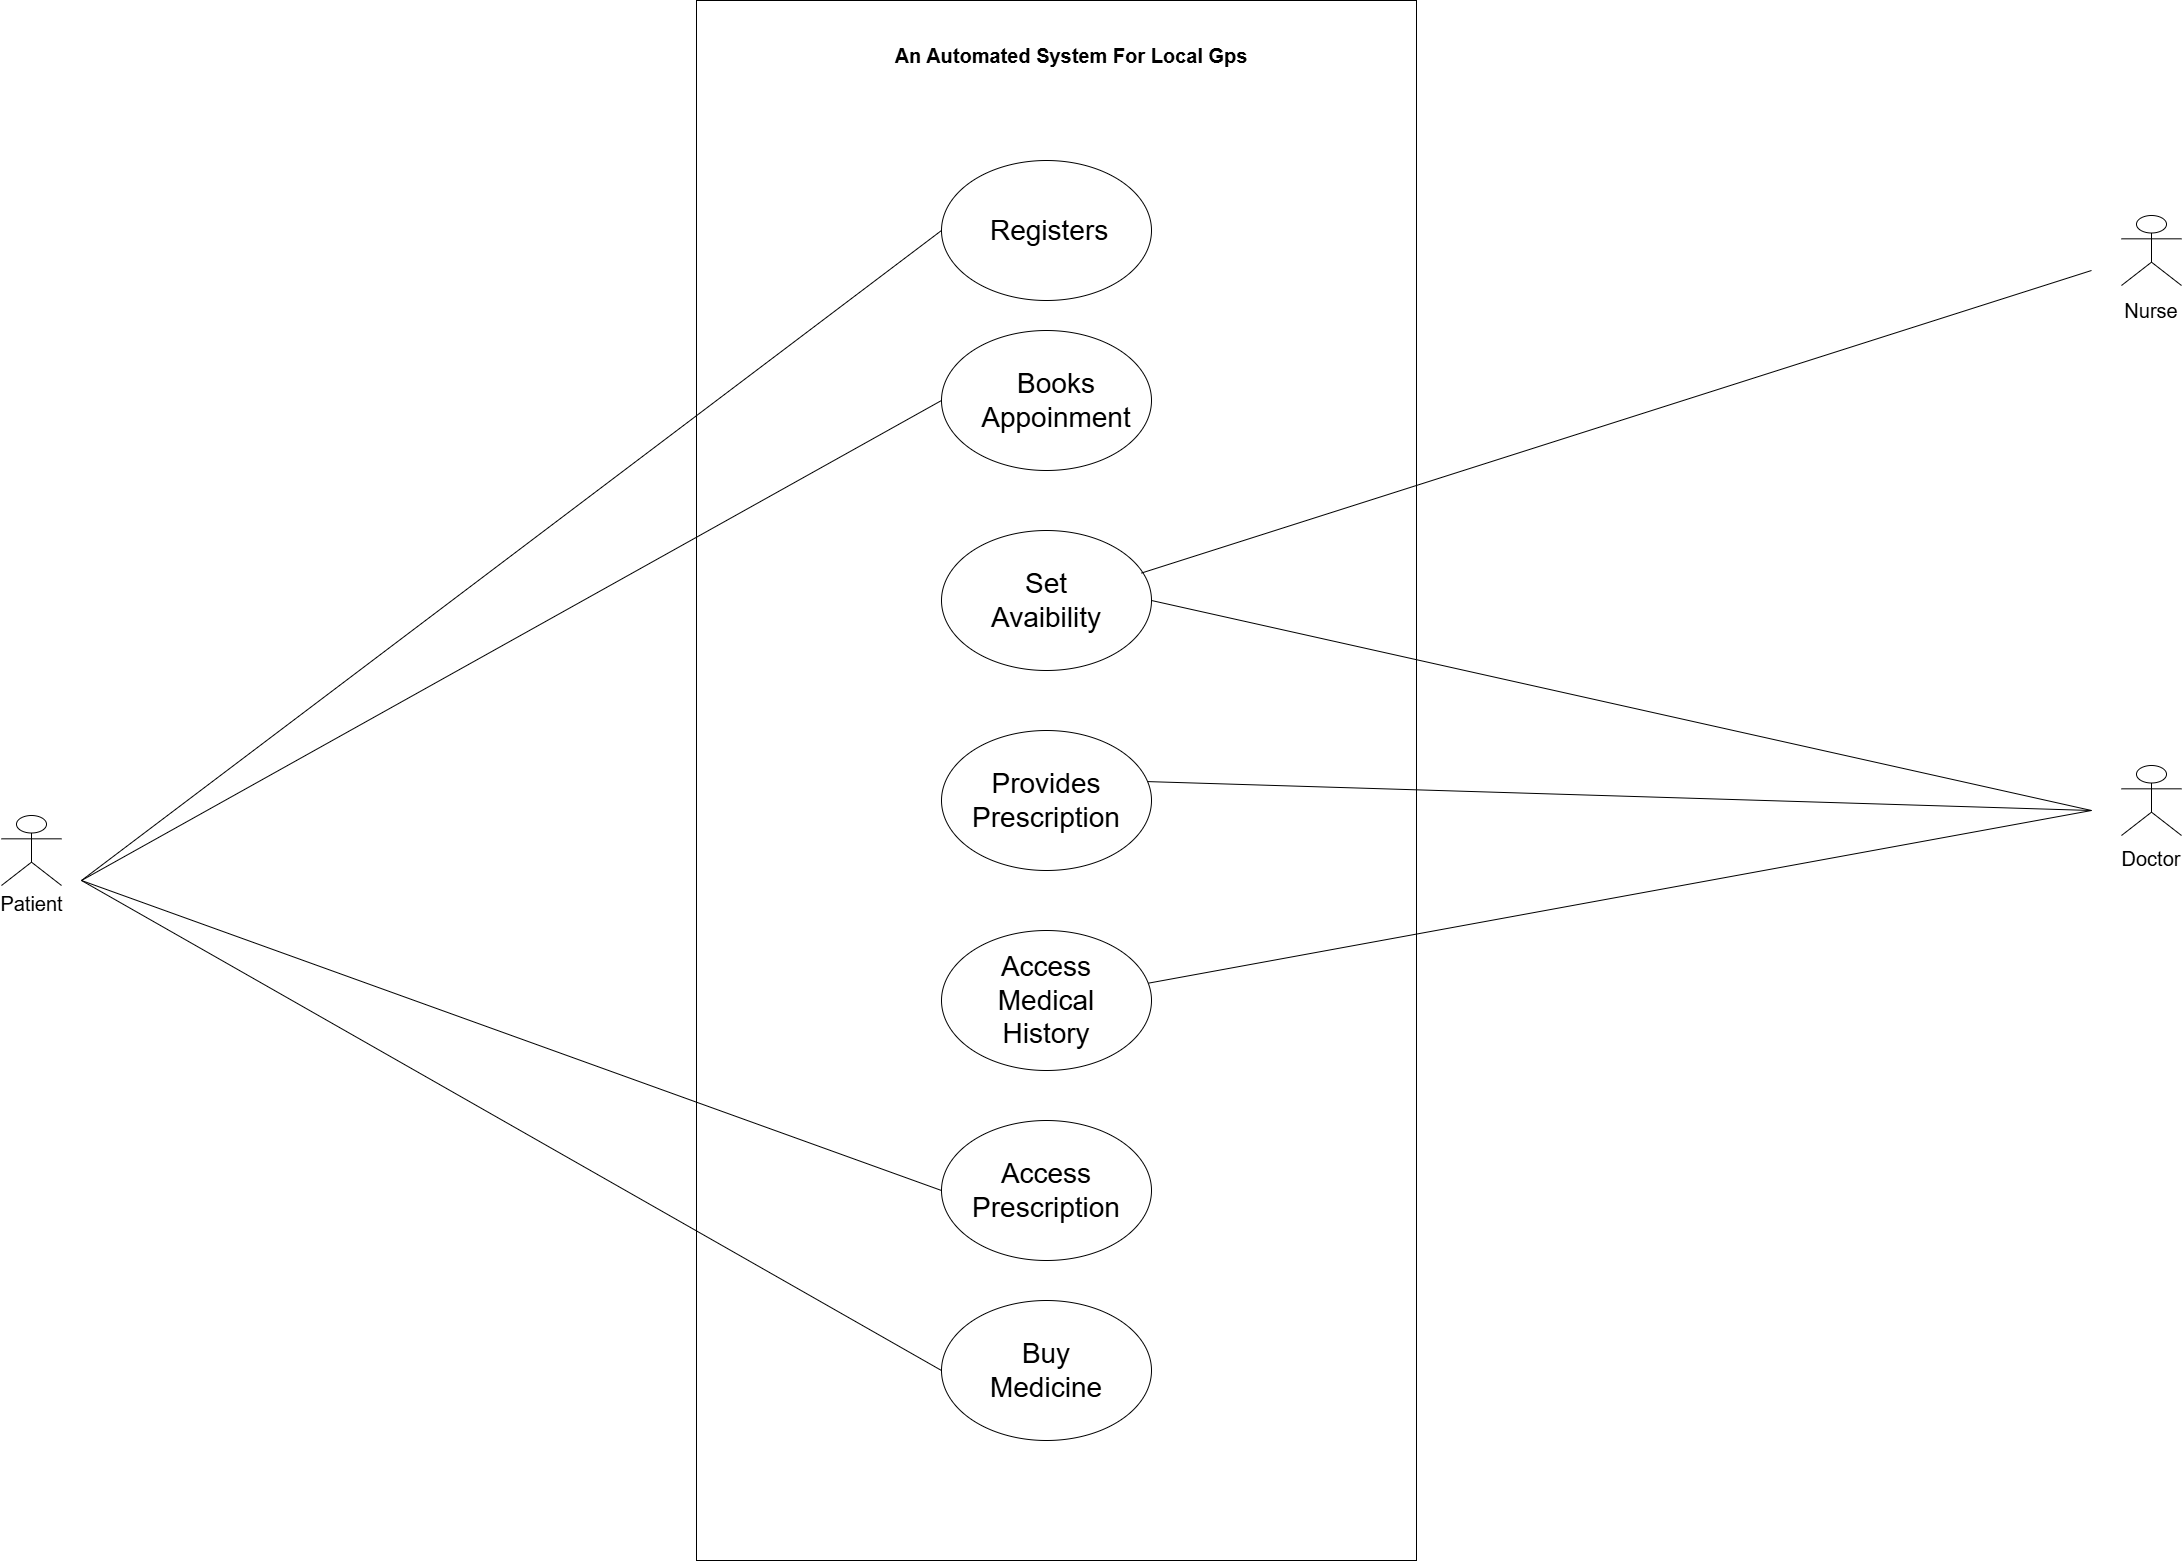

The diagram above was exported from draw.io. Its source (the exported page's mxGraphModel, read from the mxfile embedded in the PNG):
<mxGraphModel dx="5679" dy="2416" grid="1" gridSize="10" guides="1" tooltips="1" connect="1" arrows="1" fold="1" page="1" pageScale="1" pageWidth="827" pageHeight="1169" math="0" shadow="0">
  <root>
    <mxCell id="0" />
    <mxCell id="1" parent="0" />
    <mxCell id="OA7Pq8jb6d6wkW-jGK3K-1" value="" style="rounded=0;whiteSpace=wrap;html=1;fillColor=none;" parent="1" vertex="1">
      <mxGeometry x="75" y="30" width="720" height="1560" as="geometry" />
    </mxCell>
    <mxCell id="OA7Pq8jb6d6wkW-jGK3K-2" value="" style="ellipse;whiteSpace=wrap;html=1;" parent="1" vertex="1">
      <mxGeometry x="320" y="190" width="210" height="140" as="geometry" />
    </mxCell>
    <mxCell id="OA7Pq8jb6d6wkW-jGK3K-3" value="&lt;font style=&quot;font-size: 28px;&quot;&gt;Registers&lt;/font&gt;" style="text;html=1;align=left;verticalAlign=middle;whiteSpace=wrap;rounded=0;" parent="1" vertex="1">
      <mxGeometry x="367" y="245" width="116" height="30" as="geometry" />
    </mxCell>
    <mxCell id="OA7Pq8jb6d6wkW-jGK3K-4" value="" style="ellipse;whiteSpace=wrap;html=1;" parent="1" vertex="1">
      <mxGeometry x="320" y="360" width="210" height="140" as="geometry" />
    </mxCell>
    <mxCell id="OA7Pq8jb6d6wkW-jGK3K-5" value="&lt;font style=&quot;font-size: 28px;&quot;&gt;Books Appoinment&lt;/font&gt;" style="text;html=1;align=center;verticalAlign=middle;whiteSpace=wrap;rounded=0;" parent="1" vertex="1">
      <mxGeometry x="358" y="390" width="154" height="80" as="geometry" />
    </mxCell>
    <mxCell id="OA7Pq8jb6d6wkW-jGK3K-6" value="" style="ellipse;whiteSpace=wrap;html=1;" parent="1" vertex="1">
      <mxGeometry x="320" y="560" width="210" height="140" as="geometry" />
    </mxCell>
    <mxCell id="OA7Pq8jb6d6wkW-jGK3K-7" value="&lt;font style=&quot;font-size: 28px;&quot;&gt;Set Avaibility&lt;/font&gt;" style="text;html=1;align=center;verticalAlign=middle;whiteSpace=wrap;rounded=0;" parent="1" vertex="1">
      <mxGeometry x="348" y="590" width="154" height="80" as="geometry" />
    </mxCell>
    <mxCell id="OA7Pq8jb6d6wkW-jGK3K-8" value="" style="ellipse;whiteSpace=wrap;html=1;" parent="1" vertex="1">
      <mxGeometry x="320" y="760" width="210" height="140" as="geometry" />
    </mxCell>
    <mxCell id="OA7Pq8jb6d6wkW-jGK3K-9" value="&lt;font style=&quot;font-size: 28px;&quot;&gt;Provides Prescription&lt;/font&gt;" style="text;html=1;align=center;verticalAlign=middle;whiteSpace=wrap;rounded=0;" parent="1" vertex="1">
      <mxGeometry x="348" y="790" width="154" height="80" as="geometry" />
    </mxCell>
    <mxCell id="OA7Pq8jb6d6wkW-jGK3K-10" value="" style="ellipse;whiteSpace=wrap;html=1;" parent="1" vertex="1">
      <mxGeometry x="320" y="960" width="210" height="140" as="geometry" />
    </mxCell>
    <mxCell id="OA7Pq8jb6d6wkW-jGK3K-11" value="&lt;font style=&quot;font-size: 28px;&quot;&gt;Access Medical History&lt;/font&gt;" style="text;html=1;align=center;verticalAlign=middle;whiteSpace=wrap;rounded=0;" parent="1" vertex="1">
      <mxGeometry x="348" y="990" width="154" height="80" as="geometry" />
    </mxCell>
    <mxCell id="OA7Pq8jb6d6wkW-jGK3K-12" value="" style="ellipse;whiteSpace=wrap;html=1;" parent="1" vertex="1">
      <mxGeometry x="320" y="1150" width="210" height="140" as="geometry" />
    </mxCell>
    <mxCell id="OA7Pq8jb6d6wkW-jGK3K-13" value="" style="ellipse;whiteSpace=wrap;html=1;" parent="1" vertex="1">
      <mxGeometry x="320" y="1330" width="210" height="140" as="geometry" />
    </mxCell>
    <mxCell id="OA7Pq8jb6d6wkW-jGK3K-14" value="&lt;font style=&quot;font-size: 28px;&quot;&gt;Access Prescription&lt;/font&gt;" style="text;html=1;align=center;verticalAlign=middle;whiteSpace=wrap;rounded=0;" parent="1" vertex="1">
      <mxGeometry x="348" y="1180" width="154" height="80" as="geometry" />
    </mxCell>
    <mxCell id="OA7Pq8jb6d6wkW-jGK3K-15" value="&lt;font style=&quot;font-size: 20px;&quot;&gt;Patient&lt;/font&gt;" style="shape=umlActor;html=1;verticalLabelPosition=bottom;verticalAlign=top;align=center;" parent="1" vertex="1">
      <mxGeometry x="-620" y="845" width="60" height="70" as="geometry" />
    </mxCell>
    <mxCell id="OA7Pq8jb6d6wkW-jGK3K-16" value="" style="shape=umlActor;html=1;verticalLabelPosition=bottom;verticalAlign=top;align=center;" parent="1" vertex="1">
      <mxGeometry x="1500" y="795" width="60" height="70" as="geometry" />
    </mxCell>
    <mxCell id="OA7Pq8jb6d6wkW-jGK3K-17" value="" style="shape=umlActor;html=1;verticalLabelPosition=bottom;verticalAlign=top;align=center;" parent="1" vertex="1">
      <mxGeometry x="1500" y="245" width="60" height="70" as="geometry" />
    </mxCell>
    <mxCell id="OA7Pq8jb6d6wkW-jGK3K-19" value="&lt;font style=&quot;font-size: 20px;&quot;&gt;Doctor&lt;/font&gt;" style="text;html=1;align=center;verticalAlign=middle;whiteSpace=wrap;rounded=0;" parent="1" vertex="1">
      <mxGeometry x="1500" y="875" width="60" height="25" as="geometry" />
    </mxCell>
    <mxCell id="OA7Pq8jb6d6wkW-jGK3K-20" value="&lt;font style=&quot;font-size: 20px;&quot;&gt;Nurse&lt;/font&gt;" style="text;html=1;align=center;verticalAlign=middle;whiteSpace=wrap;rounded=0;" parent="1" vertex="1">
      <mxGeometry x="1500" y="325" width="60" height="30" as="geometry" />
    </mxCell>
    <mxCell id="OA7Pq8jb6d6wkW-jGK3K-22" value="" style="endArrow=none;html=1;rounded=0;entryX=0;entryY=0.5;entryDx=0;entryDy=0;" parent="1" target="OA7Pq8jb6d6wkW-jGK3K-2" edge="1">
      <mxGeometry width="50" height="50" relative="1" as="geometry">
        <mxPoint x="-540" y="910" as="sourcePoint" />
        <mxPoint x="140" y="330" as="targetPoint" />
      </mxGeometry>
    </mxCell>
    <mxCell id="OA7Pq8jb6d6wkW-jGK3K-23" value="" style="endArrow=none;html=1;rounded=0;entryX=0;entryY=0.5;entryDx=0;entryDy=0;" parent="1" target="OA7Pq8jb6d6wkW-jGK3K-4" edge="1">
      <mxGeometry width="50" height="50" relative="1" as="geometry">
        <mxPoint x="-540" y="910" as="sourcePoint" />
        <mxPoint x="348" y="351.5" as="targetPoint" />
      </mxGeometry>
    </mxCell>
    <mxCell id="OA7Pq8jb6d6wkW-jGK3K-24" value="" style="endArrow=none;html=1;rounded=0;entryX=0;entryY=0.5;entryDx=0;entryDy=0;" parent="1" target="OA7Pq8jb6d6wkW-jGK3K-13" edge="1">
      <mxGeometry width="50" height="50" relative="1" as="geometry">
        <mxPoint x="-540" y="910" as="sourcePoint" />
        <mxPoint x="288.19" y="1073.25" as="targetPoint" />
      </mxGeometry>
    </mxCell>
    <mxCell id="OA7Pq8jb6d6wkW-jGK3K-25" value="" style="endArrow=none;html=1;rounded=0;" parent="1" edge="1">
      <mxGeometry width="50" height="50" relative="1" as="geometry">
        <mxPoint x="530" y="630" as="sourcePoint" />
        <mxPoint x="1470" y="840" as="targetPoint" />
      </mxGeometry>
    </mxCell>
    <mxCell id="OA7Pq8jb6d6wkW-jGK3K-26" value="" style="endArrow=none;html=1;rounded=0;exitX=0.983;exitY=0.365;exitDx=0;exitDy=0;exitPerimeter=0;" parent="1" source="OA7Pq8jb6d6wkW-jGK3K-8" edge="1">
      <mxGeometry width="50" height="50" relative="1" as="geometry">
        <mxPoint x="530" y="810" as="sourcePoint" />
        <mxPoint x="1470" y="840" as="targetPoint" />
      </mxGeometry>
    </mxCell>
    <mxCell id="OA7Pq8jb6d6wkW-jGK3K-27" value="" style="endArrow=none;html=1;rounded=0;exitX=0.986;exitY=0.376;exitDx=0;exitDy=0;exitPerimeter=0;" parent="1" source="OA7Pq8jb6d6wkW-jGK3K-10" edge="1">
      <mxGeometry width="50" height="50" relative="1" as="geometry">
        <mxPoint x="530" y="1180" as="sourcePoint" />
        <mxPoint x="1470" y="840" as="targetPoint" />
      </mxGeometry>
    </mxCell>
    <mxCell id="OA7Pq8jb6d6wkW-jGK3K-28" value="" style="endArrow=none;html=1;rounded=0;entryX=0;entryY=0.5;entryDx=0;entryDy=0;" parent="1" target="OA7Pq8jb6d6wkW-jGK3K-12" edge="1">
      <mxGeometry width="50" height="50" relative="1" as="geometry">
        <mxPoint x="-540" y="910" as="sourcePoint" />
        <mxPoint x="327" y="1360.5" as="targetPoint" />
      </mxGeometry>
    </mxCell>
    <mxCell id="OA7Pq8jb6d6wkW-jGK3K-30" value="" style="endArrow=none;html=1;rounded=0;exitX=0.952;exitY=0.304;exitDx=0;exitDy=0;exitPerimeter=0;" parent="1" source="OA7Pq8jb6d6wkW-jGK3K-6" edge="1">
      <mxGeometry width="50" height="50" relative="1" as="geometry">
        <mxPoint x="540" y="1020" as="sourcePoint" />
        <mxPoint x="1470" y="300" as="targetPoint" />
      </mxGeometry>
    </mxCell>
    <mxCell id="OA7Pq8jb6d6wkW-jGK3K-31" value="&lt;b&gt;An Automated System For Local Gps&lt;/b&gt;" style="text;html=1;align=center;verticalAlign=middle;whiteSpace=wrap;rounded=0;fontSize=20;" parent="1" vertex="1">
      <mxGeometry x="200" y="70" width="500" height="30" as="geometry" />
    </mxCell>
    <mxCell id="OA7Pq8jb6d6wkW-jGK3K-32" value="&lt;font style=&quot;font-size: 28px;&quot;&gt;Buy Medicine&lt;/font&gt;" style="text;html=1;align=center;verticalAlign=middle;whiteSpace=wrap;rounded=0;" parent="1" vertex="1">
      <mxGeometry x="348" y="1360" width="154" height="80" as="geometry" />
    </mxCell>
  </root>
</mxGraphModel>